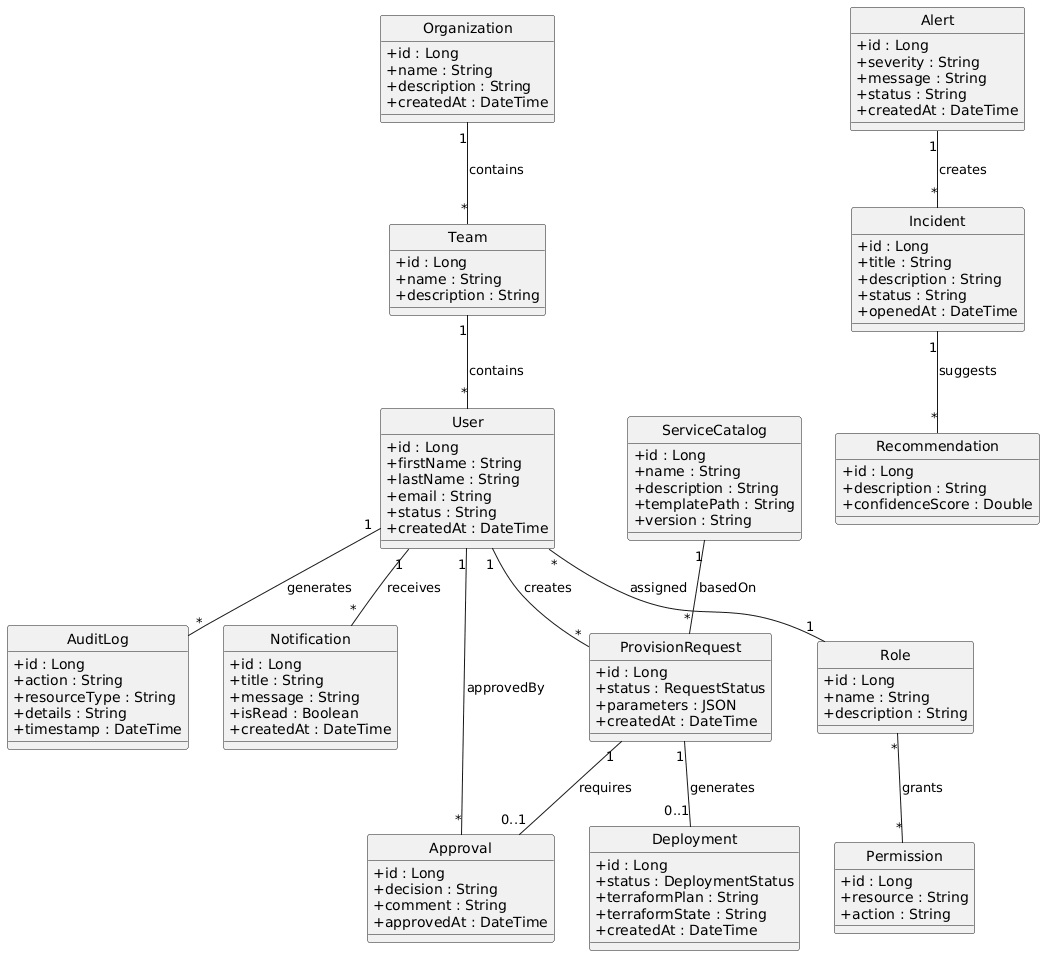

The diagram above was rendered by PlantUML. Its source (embedded in the PNG):
@startuml
hide circle
skinparam classAttributeIconSize 0

class Organization {
  +id : Long
  +name : String
  +description : String
  +createdAt : DateTime
}

class Team {
  +id : Long
  +name : String
  +description : String
}

class User {
  +id : Long
  +firstName : String
  +lastName : String
  +email : String
  +status : String
  +createdAt : DateTime
}

class Role {
  +id : Long
  +name : String
  +description : String
}

class Permission {
  +id : Long
  +resource : String
  +action : String
}

class ServiceCatalog {
  +id : Long
  +name : String
  +description : String
  +templatePath : String
  +version : String
}

class ProvisionRequest {
  +id : Long
  +status : RequestStatus
  +parameters : JSON
  +createdAt : DateTime
}

class Approval {
  +id : Long
  +decision : String
  +comment : String
  +approvedAt : DateTime
}

class Deployment {
  +id : Long
  +status : DeploymentStatus
  +terraformPlan : String
  +terraformState : String
  +createdAt : DateTime
}

class AuditLog {
  +id : Long
  +action : String
  +resourceType : String
  +details : String
  +timestamp : DateTime
}

class Notification {
  +id : Long
  +title : String
  +message : String
  +isRead : Boolean
  +createdAt : DateTime
}

class Alert {
  +id : Long
  +severity : String
  +message : String
  +status : String
  +createdAt : DateTime
}

class Incident {
  +id : Long
  +title : String
  +description : String
  +status : String
  +openedAt : DateTime
}

class Recommendation {
  +id : Long
  +description : String
  +confidenceScore : Double
}

Organization "1" -- "*" Team : contains

Team "1" -- "*" User : contains

User "*" -- "1" Role : assigned

Role "*" -- "*" Permission : grants

User "1" -- "*" ProvisionRequest : creates

ServiceCatalog "1" -- "*" ProvisionRequest : basedOn

ProvisionRequest "1" -- "0..1" Approval : requires

Approval "*" -- "1" User : approvedBy

ProvisionRequest "1" -- "0..1" Deployment : generates

User "1" -- "*" AuditLog : generates

User "1" -- "*" Notification : receives

Alert "1" -- "*" Incident : creates

Incident "1" -- "*" Recommendation : suggests
@enduml